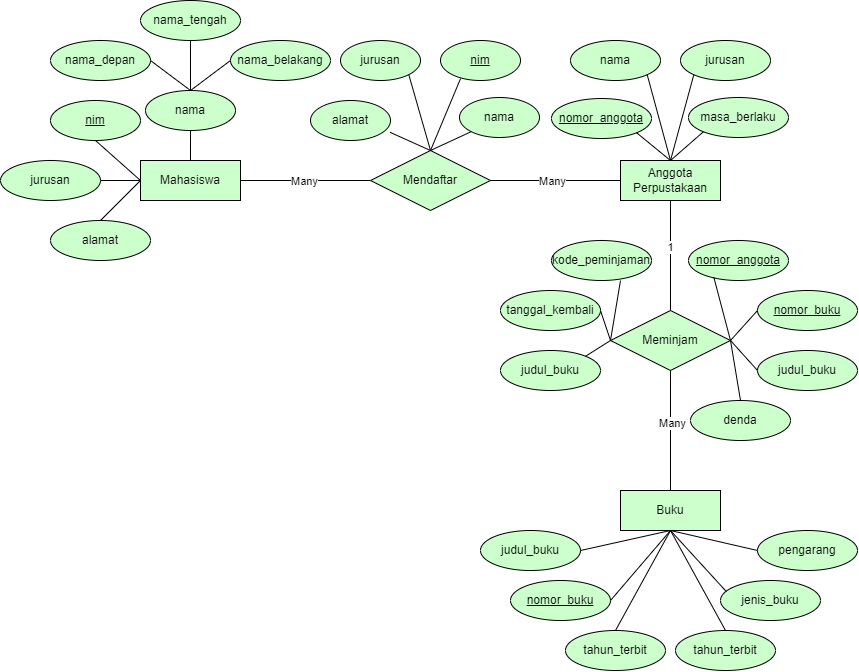

The diagram above was exported from draw.io. Its source (the exported page's mxGraphModel, read from the mxfile embedded in the PNG):
<mxGraphModel dx="1389" dy="911" grid="1" gridSize="10" guides="1" tooltips="1" connect="1" arrows="1" fold="1" page="1" pageScale="1" pageWidth="850" pageHeight="1100" math="0" shadow="0" extFonts="Permanent Marker^https://fonts.googleapis.com/css?family=Permanent+Marker">
  <root>
    <mxCell id="0" />
    <mxCell id="1" parent="0" />
    <mxCell id="ZBU0QpozwrUeWdqNxnMn-2" value="Mendaftar" style="shape=rhombus;perimeter=rhombusPerimeter;whiteSpace=wrap;html=1;align=center;fillColor=#CCFFCC;" vertex="1" parent="1">
      <mxGeometry x="380" y="290" width="120" height="60" as="geometry" />
    </mxCell>
    <mxCell id="ZBU0QpozwrUeWdqNxnMn-4" value="" style="endArrow=none;html=1;rounded=0;exitX=1;exitY=0.5;exitDx=0;exitDy=0;entryX=0;entryY=0.5;entryDx=0;entryDy=0;fillColor=#CCFFCC;" edge="1" parent="1" source="ZBU0QpozwrUeWdqNxnMn-14" target="ZBU0QpozwrUeWdqNxnMn-2">
      <mxGeometry relative="1" as="geometry">
        <mxPoint x="250" y="320" as="sourcePoint" />
        <mxPoint x="470" y="300" as="targetPoint" />
      </mxGeometry>
    </mxCell>
    <mxCell id="ZBU0QpozwrUeWdqNxnMn-6" value="Many" style="edgeLabel;html=1;align=center;verticalAlign=middle;resizable=0;points=[];fillColor=#CCFFCC;" vertex="1" connectable="0" parent="ZBU0QpozwrUeWdqNxnMn-4">
      <mxGeometry x="-0.0305" relative="1" as="geometry">
        <mxPoint as="offset" />
      </mxGeometry>
    </mxCell>
    <mxCell id="ZBU0QpozwrUeWdqNxnMn-5" value="" style="endArrow=none;html=1;rounded=0;exitX=1;exitY=0.5;exitDx=0;exitDy=0;entryX=0;entryY=0.5;entryDx=0;entryDy=0;fillColor=#CCFFCC;" edge="1" parent="1" source="ZBU0QpozwrUeWdqNxnMn-2" target="ZBU0QpozwrUeWdqNxnMn-15">
      <mxGeometry relative="1" as="geometry">
        <mxPoint x="260" y="330" as="sourcePoint" />
        <mxPoint x="580.0000000000002" y="320" as="targetPoint" />
      </mxGeometry>
    </mxCell>
    <mxCell id="ZBU0QpozwrUeWdqNxnMn-7" value="Many" style="edgeLabel;html=1;align=center;verticalAlign=middle;resizable=0;points=[];fillColor=#CCFFCC;" vertex="1" connectable="0" parent="ZBU0QpozwrUeWdqNxnMn-5">
      <mxGeometry x="-0.0421" y="-2" relative="1" as="geometry">
        <mxPoint y="-2" as="offset" />
      </mxGeometry>
    </mxCell>
    <mxCell id="ZBU0QpozwrUeWdqNxnMn-8" value="Meminjam" style="shape=rhombus;perimeter=rhombusPerimeter;whiteSpace=wrap;html=1;align=center;fillColor=#CCFFCC;" vertex="1" parent="1">
      <mxGeometry x="620" y="450" width="120" height="60" as="geometry" />
    </mxCell>
    <mxCell id="ZBU0QpozwrUeWdqNxnMn-10" value="" style="endArrow=none;html=1;rounded=0;entryX=0.5;entryY=0;entryDx=0;entryDy=0;exitX=0.5;exitY=1;exitDx=0;exitDy=0;exitPerimeter=0;fillColor=#CCFFCC;" edge="1" parent="1" source="ZBU0QpozwrUeWdqNxnMn-15" target="ZBU0QpozwrUeWdqNxnMn-8">
      <mxGeometry relative="1" as="geometry">
        <mxPoint x="630" y="350" as="sourcePoint" />
        <mxPoint x="470" y="510" as="targetPoint" />
      </mxGeometry>
    </mxCell>
    <mxCell id="ZBU0QpozwrUeWdqNxnMn-12" value="1" style="edgeLabel;html=1;align=center;verticalAlign=middle;resizable=0;points=[];fillColor=#CCFFCC;" vertex="1" connectable="0" parent="ZBU0QpozwrUeWdqNxnMn-10">
      <mxGeometry x="-0.1742" y="2" relative="1" as="geometry">
        <mxPoint x="-3" as="offset" />
      </mxGeometry>
    </mxCell>
    <mxCell id="ZBU0QpozwrUeWdqNxnMn-11" value="" style="endArrow=none;html=1;rounded=0;exitX=0.5;exitY=1;exitDx=0;exitDy=0;entryX=0.5;entryY=0;entryDx=0;entryDy=0;fillColor=#CCFFCC;" edge="1" parent="1" source="ZBU0QpozwrUeWdqNxnMn-8" target="ZBU0QpozwrUeWdqNxnMn-17">
      <mxGeometry relative="1" as="geometry">
        <mxPoint x="690" y="350" as="sourcePoint" />
        <mxPoint x="680.0000000000002" y="620" as="targetPoint" />
      </mxGeometry>
    </mxCell>
    <mxCell id="ZBU0QpozwrUeWdqNxnMn-13" value="Many" style="edgeLabel;html=1;align=center;verticalAlign=middle;resizable=0;points=[];fillColor=#CCFFCC;" vertex="1" connectable="0" parent="ZBU0QpozwrUeWdqNxnMn-11">
      <mxGeometry x="-0.1263" y="1" relative="1" as="geometry">
        <mxPoint as="offset" />
      </mxGeometry>
    </mxCell>
    <mxCell id="ZBU0QpozwrUeWdqNxnMn-14" value="Mahasiswa" style="whiteSpace=wrap;html=1;align=center;fillColor=#CCFFCC;" vertex="1" parent="1">
      <mxGeometry x="150" y="300" width="100" height="40" as="geometry" />
    </mxCell>
    <mxCell id="ZBU0QpozwrUeWdqNxnMn-15" value="Anggota&lt;div&gt;Perpustakaan&lt;/div&gt;" style="whiteSpace=wrap;html=1;align=center;fillColor=#CCFFCC;" vertex="1" parent="1">
      <mxGeometry x="630" y="300" width="100" height="40" as="geometry" />
    </mxCell>
    <mxCell id="ZBU0QpozwrUeWdqNxnMn-17" value="Buku" style="whiteSpace=wrap;html=1;align=center;fillColor=#CCFFCC;" vertex="1" parent="1">
      <mxGeometry x="630" y="630" width="100" height="40" as="geometry" />
    </mxCell>
    <mxCell id="ZBU0QpozwrUeWdqNxnMn-20" value="nim" style="ellipse;whiteSpace=wrap;html=1;align=center;fontStyle=4;fillColor=#CCFFCC;" vertex="1" parent="1">
      <mxGeometry x="60" y="240" width="90" height="40" as="geometry" />
    </mxCell>
    <mxCell id="ZBU0QpozwrUeWdqNxnMn-21" value="jurusan" style="ellipse;whiteSpace=wrap;html=1;align=center;fillColor=#CCFFCC;" vertex="1" parent="1">
      <mxGeometry x="10" y="300" width="100" height="40" as="geometry" />
    </mxCell>
    <mxCell id="ZBU0QpozwrUeWdqNxnMn-22" value="alamat" style="ellipse;whiteSpace=wrap;html=1;align=center;fillColor=#CCFFCC;" vertex="1" parent="1">
      <mxGeometry x="60" y="360" width="100" height="40" as="geometry" />
    </mxCell>
    <mxCell id="ZBU0QpozwrUeWdqNxnMn-24" value="" style="endArrow=none;html=1;rounded=0;exitX=0.5;exitY=1;exitDx=0;exitDy=0;entryX=0;entryY=0.5;entryDx=0;entryDy=0;fillColor=#CCFFCC;" edge="1" parent="1" source="ZBU0QpozwrUeWdqNxnMn-20" target="ZBU0QpozwrUeWdqNxnMn-14">
      <mxGeometry relative="1" as="geometry">
        <mxPoint x="310" y="300" as="sourcePoint" />
        <mxPoint x="470" y="300" as="targetPoint" />
      </mxGeometry>
    </mxCell>
    <mxCell id="ZBU0QpozwrUeWdqNxnMn-25" value="" style="endArrow=none;html=1;rounded=0;exitX=1;exitY=0.5;exitDx=0;exitDy=0;entryX=0;entryY=0.5;entryDx=0;entryDy=0;fillColor=#CCFFCC;" edge="1" parent="1" source="ZBU0QpozwrUeWdqNxnMn-21" target="ZBU0QpozwrUeWdqNxnMn-14">
      <mxGeometry relative="1" as="geometry">
        <mxPoint x="115" y="290" as="sourcePoint" />
        <mxPoint x="160" y="330" as="targetPoint" />
      </mxGeometry>
    </mxCell>
    <mxCell id="ZBU0QpozwrUeWdqNxnMn-26" value="" style="endArrow=none;html=1;rounded=0;exitX=0.5;exitY=0;exitDx=0;exitDy=0;entryX=0;entryY=0.5;entryDx=0;entryDy=0;fillColor=#CCFFCC;" edge="1" parent="1" source="ZBU0QpozwrUeWdqNxnMn-22" target="ZBU0QpozwrUeWdqNxnMn-14">
      <mxGeometry relative="1" as="geometry">
        <mxPoint x="115" y="290" as="sourcePoint" />
        <mxPoint x="160" y="330" as="targetPoint" />
      </mxGeometry>
    </mxCell>
    <mxCell id="ZBU0QpozwrUeWdqNxnMn-27" value="nama" style="ellipse;whiteSpace=wrap;html=1;align=center;fillColor=#CCFFCC;" vertex="1" parent="1">
      <mxGeometry x="155" y="230" width="90" height="40" as="geometry" />
    </mxCell>
    <mxCell id="ZBU0QpozwrUeWdqNxnMn-28" value="nama_depan" style="ellipse;whiteSpace=wrap;html=1;align=center;fillColor=#CCFFCC;" vertex="1" parent="1">
      <mxGeometry x="60" y="180" width="100" height="40" as="geometry" />
    </mxCell>
    <mxCell id="ZBU0QpozwrUeWdqNxnMn-29" value="nama_tengah" style="ellipse;whiteSpace=wrap;html=1;align=center;fillColor=#CCFFCC;" vertex="1" parent="1">
      <mxGeometry x="150" y="140" width="100" height="40" as="geometry" />
    </mxCell>
    <mxCell id="ZBU0QpozwrUeWdqNxnMn-30" value="nama_belakang" style="ellipse;whiteSpace=wrap;html=1;align=center;fillColor=#CCFFCC;" vertex="1" parent="1">
      <mxGeometry x="240" y="180" width="100" height="40" as="geometry" />
    </mxCell>
    <mxCell id="ZBU0QpozwrUeWdqNxnMn-31" value="" style="endArrow=none;html=1;rounded=0;exitX=0.5;exitY=0;exitDx=0;exitDy=0;entryX=0.5;entryY=1;entryDx=0;entryDy=0;fillColor=#CCFFCC;" edge="1" parent="1" source="ZBU0QpozwrUeWdqNxnMn-14" target="ZBU0QpozwrUeWdqNxnMn-27">
      <mxGeometry relative="1" as="geometry">
        <mxPoint x="310" y="300" as="sourcePoint" />
        <mxPoint x="470" y="300" as="targetPoint" />
      </mxGeometry>
    </mxCell>
    <mxCell id="ZBU0QpozwrUeWdqNxnMn-33" value="" style="endArrow=none;html=1;rounded=0;exitX=0.5;exitY=0;exitDx=0;exitDy=0;entryX=1;entryY=0.5;entryDx=0;entryDy=0;fillColor=#CCFFCC;" edge="1" parent="1" source="ZBU0QpozwrUeWdqNxnMn-27" target="ZBU0QpozwrUeWdqNxnMn-28">
      <mxGeometry relative="1" as="geometry">
        <mxPoint x="310" y="300" as="sourcePoint" />
        <mxPoint x="470" y="300" as="targetPoint" />
      </mxGeometry>
    </mxCell>
    <mxCell id="ZBU0QpozwrUeWdqNxnMn-34" value="" style="endArrow=none;html=1;rounded=0;exitX=0.5;exitY=0;exitDx=0;exitDy=0;entryX=0.5;entryY=1;entryDx=0;entryDy=0;fillColor=#CCFFCC;" edge="1" parent="1" source="ZBU0QpozwrUeWdqNxnMn-27" target="ZBU0QpozwrUeWdqNxnMn-29">
      <mxGeometry relative="1" as="geometry">
        <mxPoint x="210" y="240" as="sourcePoint" />
        <mxPoint x="170" y="210" as="targetPoint" />
      </mxGeometry>
    </mxCell>
    <mxCell id="ZBU0QpozwrUeWdqNxnMn-35" value="" style="endArrow=none;html=1;rounded=0;exitX=0.5;exitY=0;exitDx=0;exitDy=0;entryX=0;entryY=0.5;entryDx=0;entryDy=0;fillColor=#CCFFCC;" edge="1" parent="1" source="ZBU0QpozwrUeWdqNxnMn-27" target="ZBU0QpozwrUeWdqNxnMn-30">
      <mxGeometry relative="1" as="geometry">
        <mxPoint x="210" y="240" as="sourcePoint" />
        <mxPoint x="210" y="190" as="targetPoint" />
      </mxGeometry>
    </mxCell>
    <mxCell id="ZBU0QpozwrUeWdqNxnMn-36" value="alamat" style="ellipse;whiteSpace=wrap;html=1;align=center;fillColor=#CCFFCC;" vertex="1" parent="1">
      <mxGeometry x="320" y="240" width="80" height="40" as="geometry" />
    </mxCell>
    <mxCell id="ZBU0QpozwrUeWdqNxnMn-37" value="jurusan" style="ellipse;whiteSpace=wrap;html=1;align=center;fillColor=#CCFFCC;" vertex="1" parent="1">
      <mxGeometry x="350" y="180" width="80" height="40" as="geometry" />
    </mxCell>
    <mxCell id="ZBU0QpozwrUeWdqNxnMn-38" value="nim" style="ellipse;whiteSpace=wrap;html=1;align=center;fontStyle=4;fillColor=#CCFFCC;" vertex="1" parent="1">
      <mxGeometry x="450" y="180" width="80" height="40" as="geometry" />
    </mxCell>
    <mxCell id="ZBU0QpozwrUeWdqNxnMn-39" value="nama" style="ellipse;whiteSpace=wrap;html=1;align=center;fillColor=#CCFFCC;" vertex="1" parent="1">
      <mxGeometry x="469" y="237" width="80" height="40" as="geometry" />
    </mxCell>
    <mxCell id="ZBU0QpozwrUeWdqNxnMn-40" value="" style="endArrow=none;html=1;rounded=0;exitX=0.5;exitY=0;exitDx=0;exitDy=0;entryX=0.994;entryY=0.795;entryDx=0;entryDy=0;entryPerimeter=0;fillColor=#CCFFCC;" edge="1" parent="1" source="ZBU0QpozwrUeWdqNxnMn-2" target="ZBU0QpozwrUeWdqNxnMn-36">
      <mxGeometry relative="1" as="geometry">
        <mxPoint x="310" y="200" as="sourcePoint" />
        <mxPoint x="470" y="200" as="targetPoint" />
      </mxGeometry>
    </mxCell>
    <mxCell id="ZBU0QpozwrUeWdqNxnMn-41" value="" style="endArrow=none;html=1;rounded=0;exitX=0.5;exitY=0;exitDx=0;exitDy=0;entryX=1;entryY=1;entryDx=0;entryDy=0;fillColor=#CCFFCC;" edge="1" parent="1" source="ZBU0QpozwrUeWdqNxnMn-2" target="ZBU0QpozwrUeWdqNxnMn-37">
      <mxGeometry relative="1" as="geometry">
        <mxPoint x="450" y="300" as="sourcePoint" />
        <mxPoint x="418" y="267" as="targetPoint" />
      </mxGeometry>
    </mxCell>
    <mxCell id="ZBU0QpozwrUeWdqNxnMn-42" value="" style="endArrow=none;html=1;rounded=0;exitX=0.5;exitY=0;exitDx=0;exitDy=0;entryX=0.251;entryY=0.951;entryDx=0;entryDy=0;entryPerimeter=0;fillColor=#CCFFCC;" edge="1" parent="1" source="ZBU0QpozwrUeWdqNxnMn-2" target="ZBU0QpozwrUeWdqNxnMn-38">
      <mxGeometry relative="1" as="geometry">
        <mxPoint x="450" y="300" as="sourcePoint" />
        <mxPoint x="428" y="224" as="targetPoint" />
      </mxGeometry>
    </mxCell>
    <mxCell id="ZBU0QpozwrUeWdqNxnMn-43" value="" style="endArrow=none;html=1;rounded=0;exitX=0.5;exitY=0;exitDx=0;exitDy=0;entryX=0;entryY=1;entryDx=0;entryDy=0;fillColor=#CCFFCC;" edge="1" parent="1" source="ZBU0QpozwrUeWdqNxnMn-2" target="ZBU0QpozwrUeWdqNxnMn-39">
      <mxGeometry relative="1" as="geometry">
        <mxPoint x="450" y="300" as="sourcePoint" />
        <mxPoint x="480" y="228" as="targetPoint" />
      </mxGeometry>
    </mxCell>
    <mxCell id="ZBU0QpozwrUeWdqNxnMn-45" value="masa_berlaku" style="ellipse;whiteSpace=wrap;html=1;align=center;fillColor=#CCFFCC;" vertex="1" parent="1">
      <mxGeometry x="698" y="237" width="100" height="40" as="geometry" />
    </mxCell>
    <mxCell id="ZBU0QpozwrUeWdqNxnMn-46" value="nomor_anggota" style="ellipse;whiteSpace=wrap;html=1;align=center;fontStyle=4;fillColor=#CCFFCC;" vertex="1" parent="1">
      <mxGeometry x="561" y="238" width="100" height="40" as="geometry" />
    </mxCell>
    <mxCell id="ZBU0QpozwrUeWdqNxnMn-47" value="nama" style="ellipse;whiteSpace=wrap;html=1;align=center;fillColor=#CCFFCC;" vertex="1" parent="1">
      <mxGeometry x="580" y="180" width="90" height="40" as="geometry" />
    </mxCell>
    <mxCell id="ZBU0QpozwrUeWdqNxnMn-48" value="jurusan" style="ellipse;whiteSpace=wrap;html=1;align=center;fillColor=#CCFFCC;" vertex="1" parent="1">
      <mxGeometry x="690" y="180" width="90" height="40" as="geometry" />
    </mxCell>
    <mxCell id="ZBU0QpozwrUeWdqNxnMn-49" value="" style="endArrow=none;html=1;rounded=0;entryX=0.5;entryY=0;entryDx=0;entryDy=0;exitX=1;exitY=1;exitDx=0;exitDy=0;fillColor=#CCFFCC;" edge="1" parent="1" source="ZBU0QpozwrUeWdqNxnMn-46" target="ZBU0QpozwrUeWdqNxnMn-15">
      <mxGeometry relative="1" as="geometry">
        <mxPoint x="420" y="410" as="sourcePoint" />
        <mxPoint x="580" y="410" as="targetPoint" />
      </mxGeometry>
    </mxCell>
    <mxCell id="ZBU0QpozwrUeWdqNxnMn-50" value="" style="endArrow=none;html=1;rounded=0;entryX=0.5;entryY=0;entryDx=0;entryDy=0;exitX=0;exitY=1;exitDx=0;exitDy=0;fillColor=#CCFFCC;" edge="1" parent="1" source="ZBU0QpozwrUeWdqNxnMn-45" target="ZBU0QpozwrUeWdqNxnMn-15">
      <mxGeometry relative="1" as="geometry">
        <mxPoint x="700" y="280" as="sourcePoint" />
        <mxPoint x="690" y="310" as="targetPoint" />
      </mxGeometry>
    </mxCell>
    <mxCell id="ZBU0QpozwrUeWdqNxnMn-51" value="" style="endArrow=none;html=1;rounded=0;entryX=0.5;entryY=0;entryDx=0;entryDy=0;exitX=1;exitY=1;exitDx=0;exitDy=0;fillColor=#CCFFCC;" edge="1" parent="1" source="ZBU0QpozwrUeWdqNxnMn-47" target="ZBU0QpozwrUeWdqNxnMn-15">
      <mxGeometry relative="1" as="geometry">
        <mxPoint x="656" y="282" as="sourcePoint" />
        <mxPoint x="690" y="310" as="targetPoint" />
      </mxGeometry>
    </mxCell>
    <mxCell id="ZBU0QpozwrUeWdqNxnMn-52" value="" style="endArrow=none;html=1;rounded=0;entryX=0.5;entryY=0;entryDx=0;entryDy=0;exitX=0;exitY=1;exitDx=0;exitDy=0;fillColor=#CCFFCC;" edge="1" parent="1" source="ZBU0QpozwrUeWdqNxnMn-48" target="ZBU0QpozwrUeWdqNxnMn-15">
      <mxGeometry relative="1" as="geometry">
        <mxPoint x="667" y="224" as="sourcePoint" />
        <mxPoint x="690" y="310" as="targetPoint" />
      </mxGeometry>
    </mxCell>
    <mxCell id="ZBU0QpozwrUeWdqNxnMn-53" value="nomor_anggota" style="ellipse;whiteSpace=wrap;html=1;align=center;fontStyle=4;fillColor=#CCFFCC;" vertex="1" parent="1">
      <mxGeometry x="698" y="380" width="100" height="40" as="geometry" />
    </mxCell>
    <mxCell id="ZBU0QpozwrUeWdqNxnMn-54" value="nomor_buku" style="ellipse;whiteSpace=wrap;html=1;align=center;fontStyle=4;fillColor=#CCFFCC;" vertex="1" parent="1">
      <mxGeometry x="767" y="430" width="100" height="40" as="geometry" />
    </mxCell>
    <mxCell id="ZBU0QpozwrUeWdqNxnMn-56" value="judul_buku" style="ellipse;whiteSpace=wrap;html=1;align=center;fillColor=#CCFFCC;" vertex="1" parent="1">
      <mxGeometry x="767" y="490" width="100" height="40" as="geometry" />
    </mxCell>
    <mxCell id="ZBU0QpozwrUeWdqNxnMn-57" value="denda" style="ellipse;whiteSpace=wrap;html=1;align=center;fillColor=#CCFFCC;" vertex="1" parent="1">
      <mxGeometry x="700" y="540" width="100" height="40" as="geometry" />
    </mxCell>
    <mxCell id="ZBU0QpozwrUeWdqNxnMn-58" value="kode_peminjaman" style="ellipse;whiteSpace=wrap;html=1;align=center;fillColor=#CCFFCC;" vertex="1" parent="1">
      <mxGeometry x="561" y="380" width="100" height="40" as="geometry" />
    </mxCell>
    <mxCell id="ZBU0QpozwrUeWdqNxnMn-59" value="tanggal_kembali" style="ellipse;whiteSpace=wrap;html=1;align=center;fillColor=#CCFFCC;" vertex="1" parent="1">
      <mxGeometry x="510" y="430" width="100" height="40" as="geometry" />
    </mxCell>
    <mxCell id="ZBU0QpozwrUeWdqNxnMn-60" value="judul_buku" style="ellipse;whiteSpace=wrap;html=1;align=center;fillColor=#CCFFCC;" vertex="1" parent="1">
      <mxGeometry x="510" y="490" width="100" height="40" as="geometry" />
    </mxCell>
    <mxCell id="ZBU0QpozwrUeWdqNxnMn-61" value="judul_buku" style="ellipse;whiteSpace=wrap;html=1;align=center;fillColor=#CCFFCC;" vertex="1" parent="1">
      <mxGeometry x="490" y="670" width="100" height="40" as="geometry" />
    </mxCell>
    <mxCell id="ZBU0QpozwrUeWdqNxnMn-62" value="nomor_buku" style="ellipse;whiteSpace=wrap;html=1;align=center;fontStyle=4;fillColor=#CCFFCC;" vertex="1" parent="1">
      <mxGeometry x="520" y="720" width="100" height="40" as="geometry" />
    </mxCell>
    <mxCell id="ZBU0QpozwrUeWdqNxnMn-63" value="tahun_terbit" style="ellipse;whiteSpace=wrap;html=1;align=center;fillColor=#CCFFCC;" vertex="1" parent="1">
      <mxGeometry x="575" y="770" width="100" height="40" as="geometry" />
    </mxCell>
    <mxCell id="ZBU0QpozwrUeWdqNxnMn-64" value="tahun_terbit" style="ellipse;whiteSpace=wrap;html=1;align=center;fillColor=#CCFFCC;" vertex="1" parent="1">
      <mxGeometry x="685" y="770" width="100" height="40" as="geometry" />
    </mxCell>
    <mxCell id="ZBU0QpozwrUeWdqNxnMn-65" value="jenis_buku" style="ellipse;whiteSpace=wrap;html=1;align=center;fillColor=#CCFFCC;" vertex="1" parent="1">
      <mxGeometry x="730" y="720" width="100" height="40" as="geometry" />
    </mxCell>
    <mxCell id="ZBU0QpozwrUeWdqNxnMn-66" value="pengarang" style="ellipse;whiteSpace=wrap;html=1;align=center;fillColor=#CCFFCC;" vertex="1" parent="1">
      <mxGeometry x="767" y="670" width="100" height="40" as="geometry" />
    </mxCell>
    <mxCell id="ZBU0QpozwrUeWdqNxnMn-67" value="" style="endArrow=none;html=1;rounded=0;exitX=0.5;exitY=1;exitDx=0;exitDy=0;entryX=1;entryY=0.5;entryDx=0;entryDy=0;fillColor=#CCFFCC;" edge="1" parent="1" source="ZBU0QpozwrUeWdqNxnMn-17" target="ZBU0QpozwrUeWdqNxnMn-61">
      <mxGeometry relative="1" as="geometry">
        <mxPoint x="680" y="690" as="sourcePoint" />
        <mxPoint x="750" y="730" as="targetPoint" />
      </mxGeometry>
    </mxCell>
    <mxCell id="ZBU0QpozwrUeWdqNxnMn-68" value="" style="endArrow=none;html=1;rounded=0;exitX=0.5;exitY=1;exitDx=0;exitDy=0;entryX=0;entryY=0.5;entryDx=0;entryDy=0;fillColor=#CCFFCC;" edge="1" parent="1" source="ZBU0QpozwrUeWdqNxnMn-17" target="ZBU0QpozwrUeWdqNxnMn-66">
      <mxGeometry relative="1" as="geometry">
        <mxPoint x="690" y="680" as="sourcePoint" />
        <mxPoint x="600" y="700" as="targetPoint" />
      </mxGeometry>
    </mxCell>
    <mxCell id="ZBU0QpozwrUeWdqNxnMn-69" value="" style="endArrow=none;html=1;rounded=0;exitX=0.5;exitY=1;exitDx=0;exitDy=0;entryX=1;entryY=0.5;entryDx=0;entryDy=0;fillColor=#CCFFCC;" edge="1" parent="1" source="ZBU0QpozwrUeWdqNxnMn-17" target="ZBU0QpozwrUeWdqNxnMn-62">
      <mxGeometry relative="1" as="geometry">
        <mxPoint x="700" y="690" as="sourcePoint" />
        <mxPoint x="610" y="710" as="targetPoint" />
      </mxGeometry>
    </mxCell>
    <mxCell id="ZBU0QpozwrUeWdqNxnMn-70" value="" style="endArrow=none;html=1;rounded=0;exitX=0.5;exitY=1;exitDx=0;exitDy=0;entryX=0.5;entryY=0;entryDx=0;entryDy=0;fillColor=#CCFFCC;" edge="1" parent="1" source="ZBU0QpozwrUeWdqNxnMn-17" target="ZBU0QpozwrUeWdqNxnMn-63">
      <mxGeometry relative="1" as="geometry">
        <mxPoint x="710" y="700" as="sourcePoint" />
        <mxPoint x="620" y="720" as="targetPoint" />
      </mxGeometry>
    </mxCell>
    <mxCell id="ZBU0QpozwrUeWdqNxnMn-71" value="" style="endArrow=none;html=1;rounded=0;exitX=0.5;exitY=1;exitDx=0;exitDy=0;entryX=0.5;entryY=0;entryDx=0;entryDy=0;fillColor=#CCFFCC;" edge="1" parent="1" source="ZBU0QpozwrUeWdqNxnMn-17" target="ZBU0QpozwrUeWdqNxnMn-64">
      <mxGeometry relative="1" as="geometry">
        <mxPoint x="720" y="710" as="sourcePoint" />
        <mxPoint x="630" y="730" as="targetPoint" />
      </mxGeometry>
    </mxCell>
    <mxCell id="ZBU0QpozwrUeWdqNxnMn-73" value="" style="endArrow=none;html=1;rounded=0;exitX=0.5;exitY=1;exitDx=0;exitDy=0;entryX=0.06;entryY=0.281;entryDx=0;entryDy=0;entryPerimeter=0;fillColor=#CCFFCC;" edge="1" parent="1" source="ZBU0QpozwrUeWdqNxnMn-17" target="ZBU0QpozwrUeWdqNxnMn-65">
      <mxGeometry relative="1" as="geometry">
        <mxPoint x="730" y="720" as="sourcePoint" />
        <mxPoint x="640" y="740" as="targetPoint" />
      </mxGeometry>
    </mxCell>
    <mxCell id="ZBU0QpozwrUeWdqNxnMn-74" value="" style="endArrow=none;html=1;rounded=0;entryX=0;entryY=0.5;entryDx=0;entryDy=0;exitX=0.69;exitY=1;exitDx=0;exitDy=0;exitPerimeter=0;fillColor=#CCFFCC;" edge="1" parent="1" source="ZBU0QpozwrUeWdqNxnMn-58" target="ZBU0QpozwrUeWdqNxnMn-8">
      <mxGeometry relative="1" as="geometry">
        <mxPoint x="630" y="430" as="sourcePoint" />
        <mxPoint x="790" y="430" as="targetPoint" />
      </mxGeometry>
    </mxCell>
    <mxCell id="ZBU0QpozwrUeWdqNxnMn-75" value="" style="endArrow=none;html=1;rounded=0;entryX=0;entryY=0.5;entryDx=0;entryDy=0;exitX=1;exitY=0.5;exitDx=0;exitDy=0;fillColor=#CCFFCC;" edge="1" parent="1" source="ZBU0QpozwrUeWdqNxnMn-59" target="ZBU0QpozwrUeWdqNxnMn-8">
      <mxGeometry relative="1" as="geometry">
        <mxPoint x="640" y="430" as="sourcePoint" />
        <mxPoint x="630" y="490" as="targetPoint" />
      </mxGeometry>
    </mxCell>
    <mxCell id="ZBU0QpozwrUeWdqNxnMn-76" value="" style="endArrow=none;html=1;rounded=0;entryX=0;entryY=0.5;entryDx=0;entryDy=0;exitX=1;exitY=0;exitDx=0;exitDy=0;fillColor=#CCFFCC;" edge="1" parent="1" source="ZBU0QpozwrUeWdqNxnMn-60" target="ZBU0QpozwrUeWdqNxnMn-8">
      <mxGeometry relative="1" as="geometry">
        <mxPoint x="650" y="440" as="sourcePoint" />
        <mxPoint x="640" y="500" as="targetPoint" />
      </mxGeometry>
    </mxCell>
    <mxCell id="ZBU0QpozwrUeWdqNxnMn-77" value="" style="endArrow=none;html=1;rounded=0;exitX=1;exitY=0.5;exitDx=0;exitDy=0;entryX=0.253;entryY=0.917;entryDx=0;entryDy=0;entryPerimeter=0;fillColor=#CCFFCC;" edge="1" parent="1" source="ZBU0QpozwrUeWdqNxnMn-8" target="ZBU0QpozwrUeWdqNxnMn-53">
      <mxGeometry relative="1" as="geometry">
        <mxPoint x="630" y="430" as="sourcePoint" />
        <mxPoint x="790" y="430" as="targetPoint" />
      </mxGeometry>
    </mxCell>
    <mxCell id="ZBU0QpozwrUeWdqNxnMn-78" value="" style="endArrow=none;html=1;rounded=0;entryX=1;entryY=0.5;entryDx=0;entryDy=0;exitX=0;exitY=0.5;exitDx=0;exitDy=0;fillColor=#CCFFCC;" edge="1" parent="1" source="ZBU0QpozwrUeWdqNxnMn-54" target="ZBU0QpozwrUeWdqNxnMn-8">
      <mxGeometry relative="1" as="geometry">
        <mxPoint x="660" y="450" as="sourcePoint" />
        <mxPoint x="650" y="510" as="targetPoint" />
      </mxGeometry>
    </mxCell>
    <mxCell id="ZBU0QpozwrUeWdqNxnMn-79" value="" style="endArrow=none;html=1;rounded=0;entryX=1;entryY=0.5;entryDx=0;entryDy=0;exitX=0;exitY=0.5;exitDx=0;exitDy=0;fillColor=#CCFFCC;" edge="1" parent="1" source="ZBU0QpozwrUeWdqNxnMn-56" target="ZBU0QpozwrUeWdqNxnMn-8">
      <mxGeometry relative="1" as="geometry">
        <mxPoint x="777" y="460" as="sourcePoint" />
        <mxPoint x="750" y="490" as="targetPoint" />
      </mxGeometry>
    </mxCell>
    <mxCell id="ZBU0QpozwrUeWdqNxnMn-80" value="" style="endArrow=none;html=1;rounded=0;entryX=1;entryY=0.5;entryDx=0;entryDy=0;exitX=0.5;exitY=0;exitDx=0;exitDy=0;fillColor=#CCFFCC;" edge="1" parent="1" source="ZBU0QpozwrUeWdqNxnMn-57" target="ZBU0QpozwrUeWdqNxnMn-8">
      <mxGeometry relative="1" as="geometry">
        <mxPoint x="777" y="520" as="sourcePoint" />
        <mxPoint x="750" y="490" as="targetPoint" />
      </mxGeometry>
    </mxCell>
  </root>
</mxGraphModel>